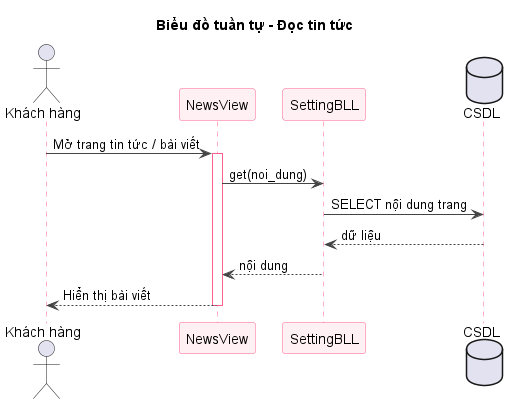

The diagram above was rendered by PlantUML. Its source (embedded in the PNG):
@startuml sq-39-doc-tintuc
title Biểu đồ tuần tự - Đọc tin tức
skinparam shadowing false
skinparam sequence {
  ArrowColor #444444
  LifeLineBorderColor #FF5E8E
  ParticipantBorderColor #FF5E8E
  ParticipantBackgroundColor #FFF0F3
}
actor "Khách hàng" as U
participant "NewsView" as V
participant "SettingBLL" as B
database "CSDL" as DB
U -> V : Mở trang tin tức / bài viết
activate V
V -> B : get(noi_dung)
B -> DB : SELECT nội dung trang
DB --> B : dữ liệu
B --> V : nội dung
V --> U : Hiển thị bài viết
deactivate V
@enduml